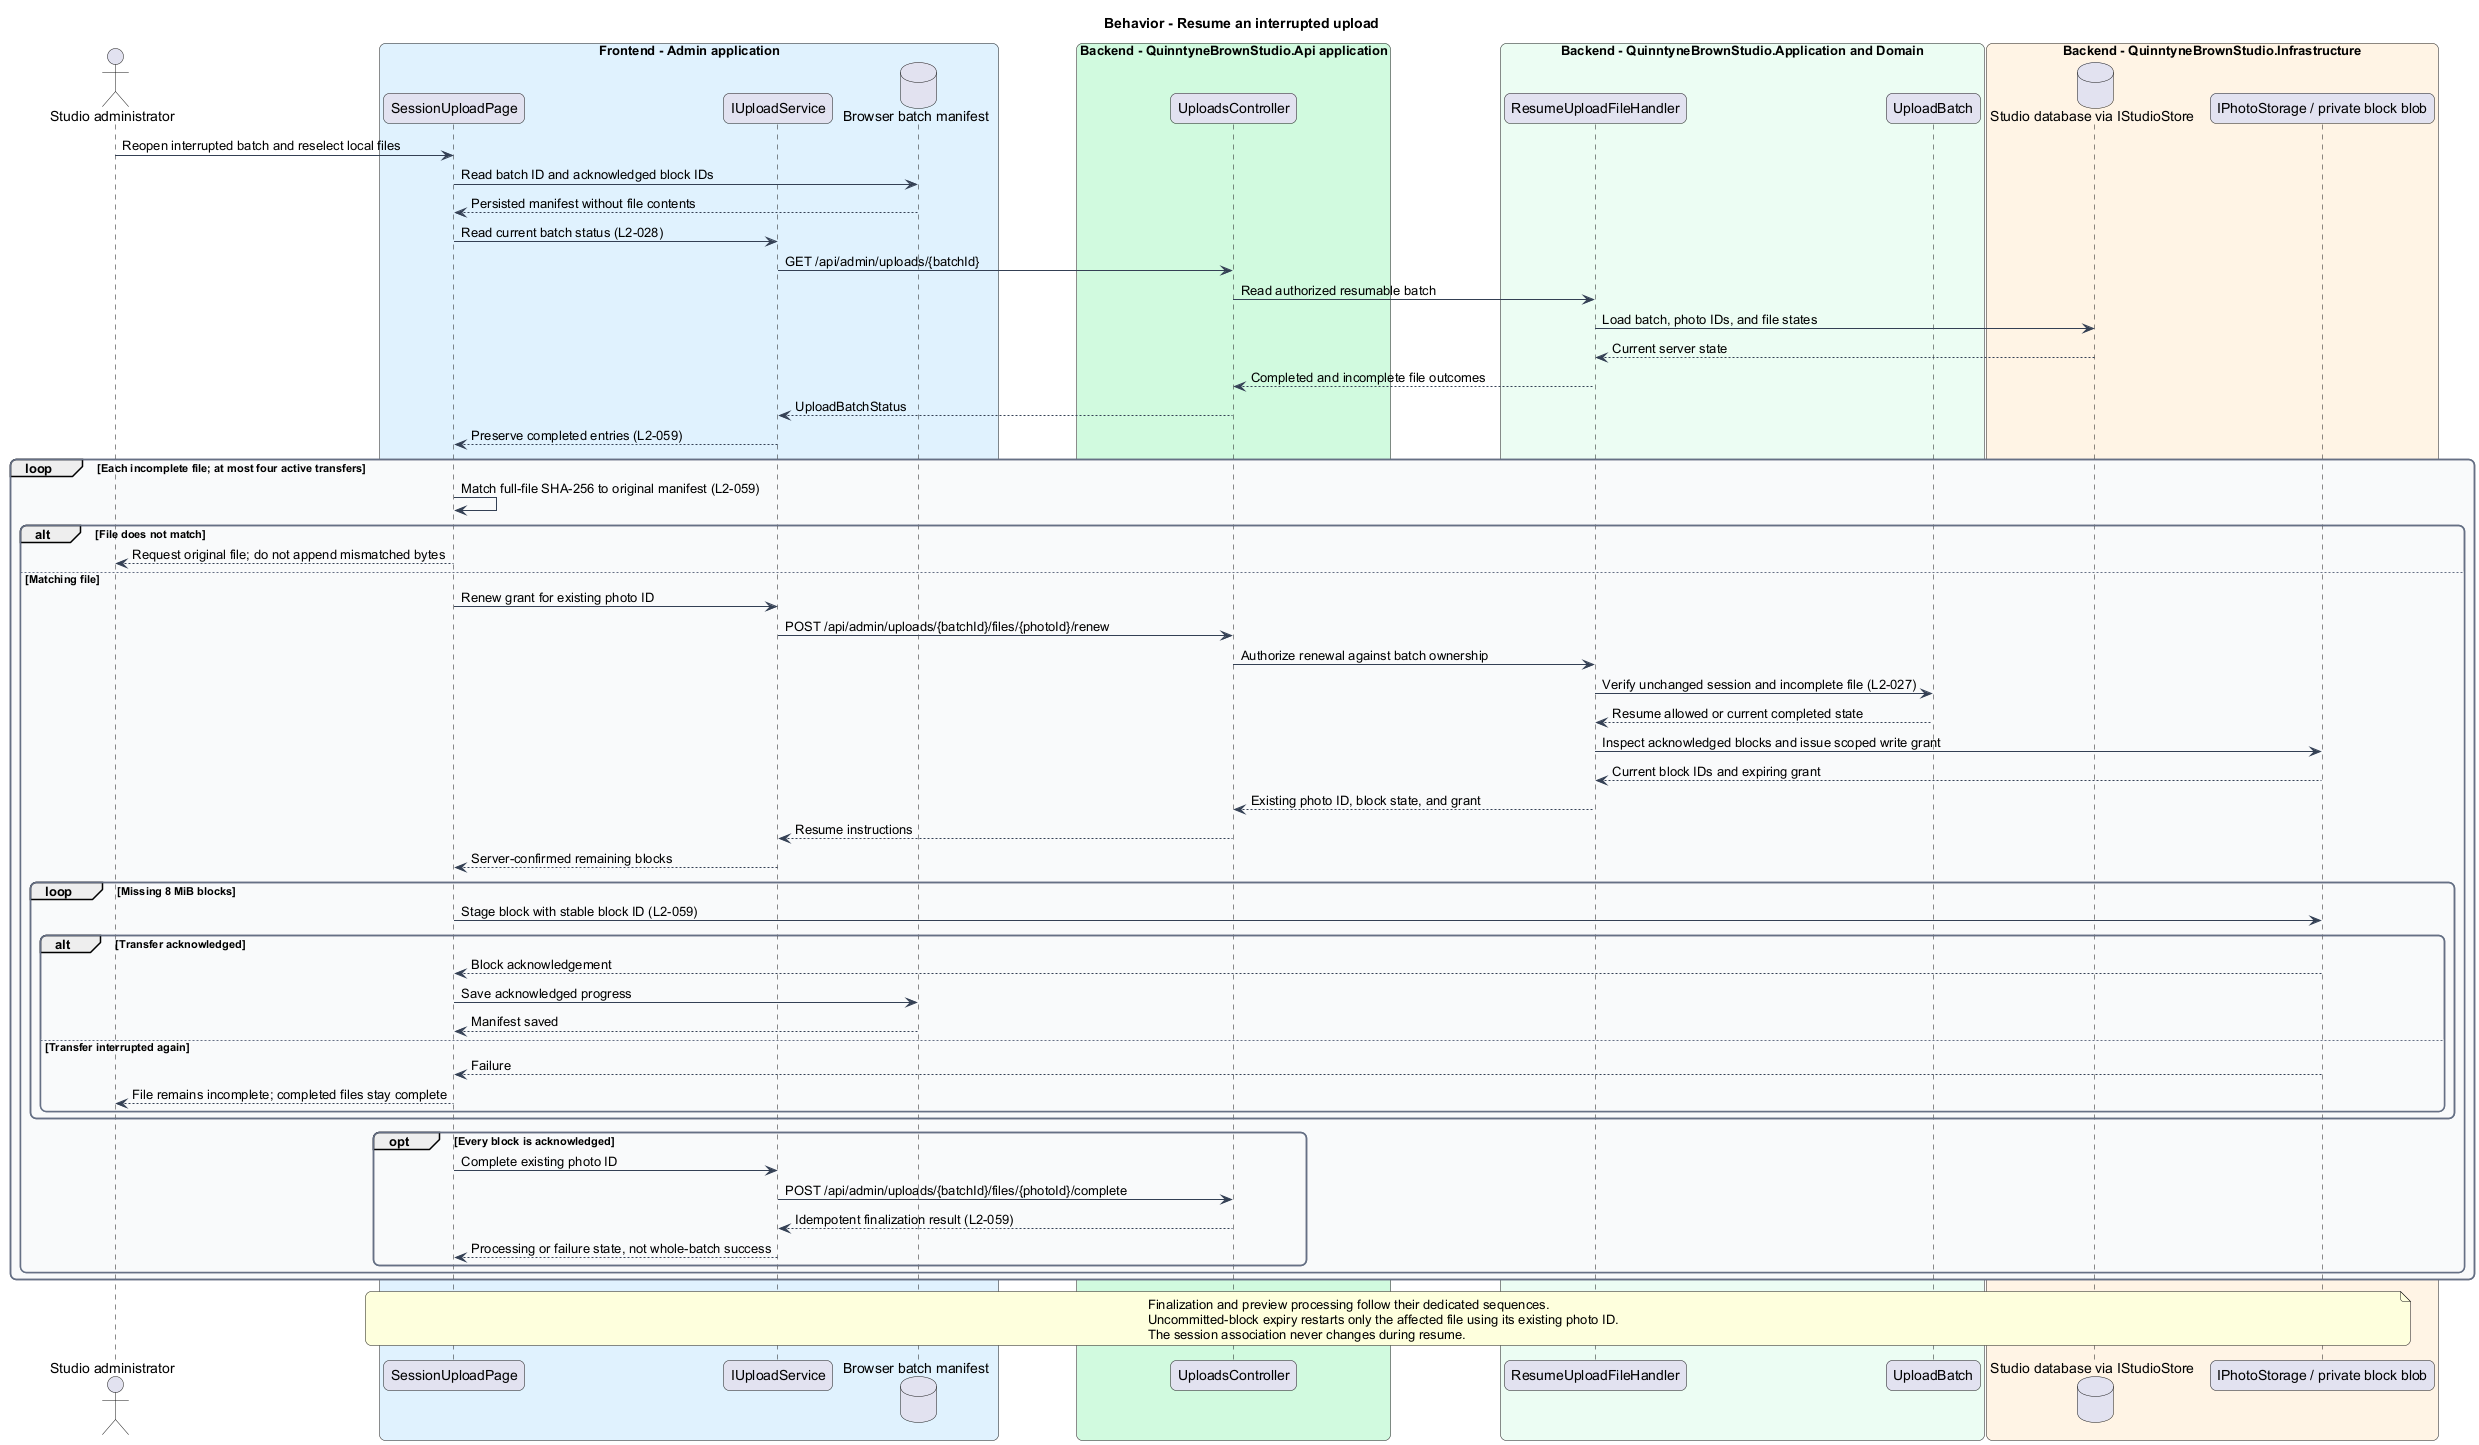

The diagram above was rendered by PlantUML. Its source (embedded in the PNG):
@startuml
skinparam backgroundColor #FFFFFF
skinparam shadowing false
skinparam roundcorner 12
skinparam defaultFontName Arial
skinparam ArrowColor #344054
skinparam rectangle {
 BorderColor #344054
 FontColor #101828
}
skinparam package {
 BorderColor #667085
 FontColor #101828
 BackgroundColor #F9FAFB
}
title Behavior - Resume an interrupted upload
actor "Studio administrator" as actor
box "Frontend - Admin application" #E0F2FE
 participant "SessionUploadPage" as page
 participant "IUploadService" as client
 database "Browser batch manifest" as local
end box
box "Backend - QuinntyneBrownStudio.Api application" #D1FADF
 participant "UploadsController" as controller
end box
box "Backend - QuinntyneBrownStudio.Application and Domain" #ECFDF3
 participant "ResumeUploadFileHandler" as handler
 participant "UploadBatch" as batch
end box
box "Backend - QuinntyneBrownStudio.Infrastructure" #FFF4E5
 database "Studio database via IStudioStore" as db
 participant "IPhotoStorage / private block blob" as storage
end box
actor -> page : Reopen interrupted batch and reselect local files
page -> local : Read batch ID and acknowledged block IDs
local --> page : Persisted manifest without file contents
page -> client : Read current batch status (L2-028)
client -> controller : GET /api/admin/uploads/{batchId}
controller -> handler : Read authorized resumable batch
handler -> db : Load batch, photo IDs, and file states
db --> handler : Current server state
handler --> controller : Completed and incomplete file outcomes
controller --> client : UploadBatchStatus
client --> page : Preserve completed entries (L2-059)
loop Each incomplete file; at most four active transfers
 page -> page : Match full-file SHA-256 to original manifest (L2-059)
 alt File does not match
  page --> actor : Request original file; do not append mismatched bytes
 else Matching file
  page -> client : Renew grant for existing photo ID
  client -> controller : POST /api/admin/uploads/{batchId}/files/{photoId}/renew
  controller -> handler : Authorize renewal against batch ownership
  handler -> batch : Verify unchanged session and incomplete file (L2-027)
  batch --> handler : Resume allowed or current completed state
  handler -> storage : Inspect acknowledged blocks and issue scoped write grant
  storage --> handler : Current block IDs and expiring grant
  handler --> controller : Existing photo ID, block state, and grant
  controller --> client : Resume instructions
  client --> page : Server-confirmed remaining blocks
  loop Missing 8 MiB blocks
   page -> storage : Stage block with stable block ID (L2-059)
   alt Transfer acknowledged
    storage --> page : Block acknowledgement
    page -> local : Save acknowledged progress
    local --> page : Manifest saved
   else Transfer interrupted again
    storage --> page : Failure
    page --> actor : File remains incomplete; completed files stay complete
   end
  end
  opt Every block is acknowledged
   page -> client : Complete existing photo ID
   client -> controller : POST /api/admin/uploads/{batchId}/files/{photoId}/complete
   controller --> client : Idempotent finalization result (L2-059)
   client --> page : Processing or failure state, not whole-batch success
  end
 end
end
note over page, storage
Finalization and preview processing follow their dedicated sequences.
Uncommitted-block expiry restarts only the affected file using its existing photo ID.
The session association never changes during resume.
end note
@enduml